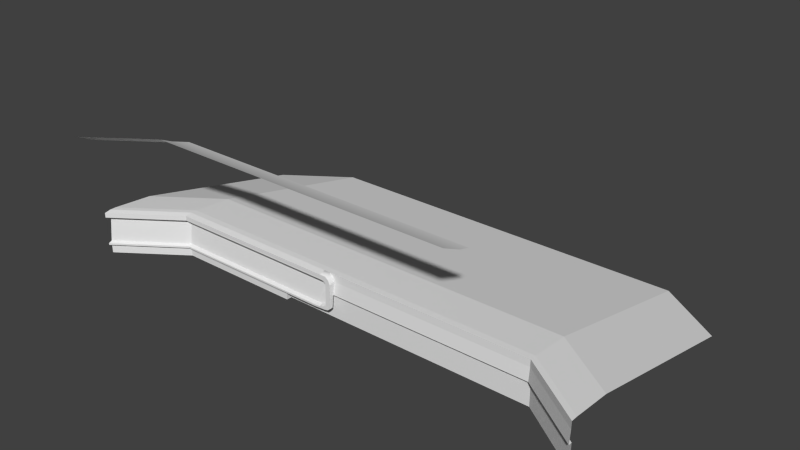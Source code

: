 # Source: interior.blend  (saved by Blender 2.69.0; exported with 4.5.12 LTS)
import bpy
from mathutils import Matrix  # noqa: F401  (used for matrix-valued properties, if any)

bpy.ops.wm.read_factory_settings(use_empty=True)
scene = bpy.context.scene
scene.name = 'Scene'

# ---- collections
col_collection_1 = bpy.data.collections.new('Collection 1'); scene.collection.children.link(col_collection_1)

# ---- materials (node trees are filled in below, after node groups)
mat_material = bpy.data.materials.new('Material')
mat_material.alpha_threshold = 0.0
mat_material.use_transparent_shadow = False
mat_material.roughness = 0.5
mat_material.line_color = (0.0, 0.0, 0.0, 1.0)

# ---- material node trees

# ---- world
world_world = bpy.data.worlds.new('World'); scene.world = world_world
world_world.color = (0.05088, 0.05088, 0.05088)
world_world.use_sun_shadow = False
world_world.sun_shadow_jitter_overblur = 0.0
world_world.cycles.sampling_method = 'MANUAL'
world_world.cycles.sample_map_resolution = 256

# ---- meshes
me_cube = bpy.data.meshes.new('Cube')
me_cube.from_pydata([(3.0, 0.1262, 0.8478), (-2.0, 0.1262, 0.8478), (3.0, -0.2, 1.0), (-2.0, -0.2, 1.0), (3.0, 0.3, 0.8), (-2.0, 0.3, 0.8), (-2.0, 0.1672, -1.0), (-2.0, 0.2172, -0.3), (-2.0, 0.3172, -0.3), (0.6, 0.3172, -0.3), (0.6, 0.2172, -0.3), (2.049e-07, 0.1672, -1.0), (-2.0, 0.1701, -0.8), (0.6, 0.1701, -0.8), (1.378e-07, 0.2172, -0.3), (1.378e-07, 0.1701, -0.8), (-2.0, 0.2172, -0.375), (0.6, 0.2172, -0.375), (0.1, 0.2172, -0.3), (-0.5, 0.1672, -1.0), (-2.0, 0.1172, -0.825), (0.6, 0.1172, -0.825), (-0.5, 0.2172, -0.3), (0.1, 0.1701, -0.8), (-0.5, 0.1701, -0.8), (1.378e-07, 0.2172, -0.375), (1.827e-07, 0.1172, -0.825), (0.1, 0.1172, -0.825), (0.1, 0.2172, -0.375), (-0.5, 0.2172, -0.375), (-0.5, 0.1172, -0.825), (-2.0, 0.1172, -0.32), (0.6, 0.1172, -0.32), (1.268e-07, 0.1172, -0.32), (-2.0, 0.1172, -0.395), (0.6, 0.1172, -0.395), (0.1, 0.1172, -0.32), (-0.5, 0.1172, -0.32), (1.268e-07, 0.1172, -0.395), (0.1, 0.1172, -0.395), (-0.5, 0.1172, -0.395), (-0.75, 0.1672, -1.0), (-2.0, 0.1172, -0.8525), (0.6, 0.1172, -0.8525), (-0.25, 0.1672, -1.0), (1.976e-07, 0.1172, -0.8525), (0.35, 0.1172, -0.825), (0.05, 0.1172, -0.825), (0.1, 0.1172, -0.8525), (-0.25, 0.1172, -0.825), (-0.75, 0.1172, -0.825), (-0.5, 0.1172, -0.8525), (0.35, 0.1172, -0.8525), (-0.25, 0.1172, -0.8525), (0.05, 0.1172, -0.8525), (-0.75, 0.1172, -0.8525), (-0.875, 0.1672, -1.0), (-2.0, 0.1672, -0.8562), (0.6, 0.1672, -0.8562), (-0.125, 0.1672, -1.0), (1.975e-07, 0.1672, -0.8562), (-0.625, 0.1672, -1.0), (-0.375, 0.1672, -1.0), (0.1, 0.1672, -0.8562), (-0.5, 0.1672, -0.8562), (0.475, 0.1172, -0.8525), (0.225, 0.1172, -0.8525), (0.35, 0.1672, -0.8562), (-0.125, 0.1172, -0.8525), (-0.375, 0.1172, -0.8525), (-0.25, 0.1672, -0.8562), (0.075, 0.1172, -0.8525), (0.025, 0.1172, -0.8525), (0.05, 0.1672, -0.8562), (-0.625, 0.1172, -0.8525), (-0.875, 0.1172, -0.8525), (-0.75, 0.1672, -0.8562), (0.475, 0.1672, -0.8562), (-0.125, 0.1672, -0.8562), (0.075, 0.1672, -0.8562), (-0.625, 0.1672, -0.8562), (0.225, 0.1672, -0.8562), (-0.375, 0.1672, -0.8562), (0.025, 0.1672, -0.8562), (-0.875, 0.1672, -0.8562), (0.7, 0.2172, -0.3), (0.7332, 0.2172, -0.375), (0.7, 0.1172, -0.32), (0.7332, 0.1172, -0.395), (0.8, 0.2172, -0.3), (0.7532, 0.2172, -0.375), (0.8, 0.1172, -0.32), (0.7532, 0.1172, -0.395), (0.8509, 0.2171, -0.341), (0.7941, 0.2171, -0.406), (0.8509, 0.1194, -0.361), (0.7941, 0.1194, -0.426), (0.8763, 0.2156, -0.4107), (0.7972, 0.2156, -0.4457), (0.8763, 0.1214, -0.4307), (0.7972, 0.1214, -0.4657), (0.8686, 0.1714, -0.7974), (0.7961, 0.1714, -0.7534), (0.8686, 0.1186, -0.7969), (0.7961, 0.1186, -0.7734), (0.827, 0.1706, -0.8333), (0.7379, 0.1696, -0.784), (0.827, 0.1177, -0.8318), (0.7379, 0.1168, -0.804), (0.7774, 0.1705, -0.841), (0.6818, 0.1696, -0.7984), (0.7774, 0.1177, -0.8413), (0.6818, 0.1167, -0.8184), (4.0, 0.3172, -0.3), (4.0, 0.2172, -0.3), (0.6, 0.2672, -0.3), (4.0, 0.2672, -0.3), (0.8, 0.3172, -0.3), (0.8, 0.2672, -0.3), (0.6, 0.2422, -0.3), (0.7, 0.3172, -0.3), (0.6, 0.2922, -0.3), (0.7, 0.2672, -0.3), (0.8, 0.2922, -0.3), (0.8, 0.2422, -0.3), (0.7, 0.2922, -0.3), (0.7, 0.2422, -0.3), (0.8763, 0.1685, -0.4207), (0.8686, 0.145, -0.7972), (0.8711, 0.1935, -0.6092), (0.8711, 0.12, -0.6189), (0.8711, 0.1567, -0.614), (4.0, 0.2156, -0.4107), (4.0, 0.1935, -0.6092), (0.8711, 0.2501, -0.6092), (4.0, 0.2501, -0.6092), (0.8694, 0.2501, -1.0), (4.0, 0.2501, -1.0), (0.0, 0.2501, -1.0), (0.0, 0.2501, -0.6092), (0.0, 0.2501, -0.8546), (-2.0, 0.9446, -0.3474), (0.6, 0.9446, -0.3474), (4.0, 0.9446, -0.3474), (0.8, 0.9446, -0.3474), (0.7, 0.9446, -0.3474), (-2.0, 3.765, -0.9792), (0.6, 3.765, -0.9792), (4.0, 3.765, -0.9792), (0.8, 3.765, -0.9792), (0.7, 3.765, -0.9792), (-3.0, -0.5738, 0.8478), (-3.0, -0.9, 1.0), (-3.0, -0.4, 0.8), (-3.0, -0.5328, -1.0), (-3.0, -0.4828, -0.3), (-3.0, -0.3828, -0.3), (-3.0, -0.5299, -0.8), (-3.0, -0.4828, -0.375), (-3.0, -0.5828, -0.825), (-3.0, -0.5828, -0.32), (-3.0, -0.5828, -0.395), (-3.0, -0.5828, -0.8525), (-3.0, -0.5328, -0.8562), (-3.0, 0.2446, -0.3474), (-3.0, 3.065, -0.9792), (5.0, -0.3828, -0.3), (5.0, -0.4828, -0.3), (5.0, -0.4328, -0.3), (5.0, -0.4844, -0.4107), (5.0, -0.5065, -0.6092), (5.0, -0.4499, -0.6092), (5.0, -0.4499, -1.0), (5.0, 0.2446, -0.3474), (5.0, 3.065, -0.9792)], [], [(1, 0, 2, 3), (0, 1, 5, 4), (7, 22, 14, 18, 10, 119, 115, 121, 9, 8), (28, 23, 13, 17), (29, 24, 15, 25), (78, 59, 11, 60), (23, 27, 46, 21, 13), (15, 26, 47, 27, 23), (28, 17, 35, 39), (25, 28, 39, 38), (25, 15, 23, 28), (29, 25, 38, 40), (16, 29, 40, 34), (16, 12, 24, 29), (24, 30, 49, 26, 15), (12, 20, 50, 30, 24), (80, 61, 19, 64), (36, 39, 35, 32), (33, 38, 39, 36), (37, 40, 38, 33), (31, 34, 40, 37), (14, 22, 37, 33), (18, 14, 33, 36), (22, 7, 31, 37), (10, 18, 36, 32), (10, 32, 87, 85), (141, 146, 165, 164), (46, 52, 65, 43, 21), (27, 48, 66, 52, 46), (49, 53, 68, 45, 26), (30, 51, 69, 53, 49), (82, 62, 44, 70), (47, 54, 71, 48, 27), (26, 45, 72, 54, 47), (50, 55, 74, 51, 30), (20, 42, 75, 55, 50), (84, 56, 41, 76), (65, 77, 58, 43), (52, 67, 77, 65), (68, 78, 60, 45), (53, 70, 78, 68), (70, 44, 59, 78), (71, 79, 63, 48), (54, 73, 79, 71), (74, 80, 64, 51), (55, 76, 80, 74), (76, 41, 61, 80), (66, 81, 67, 52), (48, 63, 81, 66), (69, 82, 70, 53), (51, 64, 82, 69), (64, 19, 62, 82), (72, 83, 73, 54), (45, 60, 83, 72), (75, 84, 76, 55), (42, 57, 84, 75), (57, 6, 56, 84), (85, 87, 91, 89), (35, 17, 86, 88), (32, 35, 88, 87), (17, 10, 85, 86), (89, 91, 95, 93), (88, 86, 90, 92), (87, 88, 92, 91), (86, 85, 89, 90), (93, 95, 99, 127, 97), (92, 90, 94, 96), (91, 92, 96, 95), (90, 89, 93, 94), (131, 130, 103, 128), (96, 94, 98, 100), (95, 96, 100, 99), (94, 93, 97, 98), (101, 128, 103, 107, 105), (100, 98, 102, 104), (99, 100, 104, 103, 130), (98, 97, 129, 101, 102), (105, 107, 111, 109), (104, 102, 106, 108), (103, 104, 108, 107), (102, 101, 105, 106), (110, 109, 111, 112), (108, 106, 110, 112), (107, 108, 112, 111), (106, 105, 109, 110), (112, 110, 13, 21), (43, 111, 112, 21), (58, 109, 111, 43), (17, 13, 110, 106, 102, 98, 94, 90, 86), (97, 114, 93), (117, 123, 118, 116, 113), (125, 122, 118, 123), (126, 85, 89, 124), (120, 125, 123, 117), (9, 121, 125, 120), (121, 115, 122, 125), (122, 126, 124, 118), (115, 119, 126, 122), (118, 124, 89, 114, 116), (89, 93, 114), (119, 10, 85, 126), (129, 131, 128, 101), (97, 127, 131, 129), (127, 99, 130, 131), (97, 129, 133, 132), (97, 132, 114), (133, 129, 134, 135), (135, 134, 136, 137), (136, 134, 139, 140, 138), (11, 138, 140, 60), (120, 117, 144, 145), (117, 113, 143, 144), (9, 120, 145, 142), (8, 9, 142, 141), (145, 144, 149, 150), (144, 143, 148, 149), (142, 145, 150, 147), (141, 142, 147, 146), (155, 158, 161, 160), (8, 141, 164, 156), (57, 42, 162, 163), (42, 20, 159, 162), (31, 7, 155, 160), (34, 31, 160, 161), (16, 34, 161, 158), (20, 12, 157, 159), (12, 16, 158, 157), (6, 57, 163, 154), (7, 8, 156, 155), (7, 16, 158, 155), (5, 1, 151, 153), (1, 3, 152, 151), (148, 143, 173, 174), (143, 113, 166, 173), (135, 137, 172, 171), (133, 135, 171, 170), (114, 132, 169, 167), (132, 133, 170, 169), (113, 116, 168, 166), (116, 114, 167, 168)])
me_cube.polygons.foreach_set('use_smooth', [1, 1, 0, 0, 0, 0, 0, 0, 0, 0, 0, 0, 0, 0, 0, 0, 0, 0, 0, 0, 0, 0, 0, 0, 0, 0, 0, 0, 0, 0, 0, 0, 0, 0, 0, 0, 0, 0, 0, 0, 0, 0, 0, 0, 0, 0, 0, 0, 0, 0, 0, 0, 0, 0, 0, 0, 0, 1, 0, 0, 0, 1, 0, 0, 0, 1, 0, 0, 0, 0, 0, 0, 0, 0, 0, 0, 0, 0, 1, 0, 0, 0, 1, 0, 0, 0, 0, 0, 0, 0, 0, 0, 0, 0, 0, 0, 0, 0, 0, 0, 0, 0, 0, 0, 0, 0, 0, 0, 0, 0, 0, 0, 0, 0, 0, 0, 0, 0, 0, 0, 0, 0, 0, 0, 0, 0, 0, 0, 0, 0, 1, 1, 0, 0, 0, 0, 0, 0, 0, 0])
_uv = me_cube.uv_layers.new(name='UVMap')
_uv.uv.foreach_set('vector', [0.01185, 0.9138, 0.9885, 0.9138, 0.9885, 0.9881, 0.01185, 0.9881, 0.9885, 0.9138, 0.01185, 0.9138, 0.01185, 0.8904, 0.9885, 0.8904, 0.01185, 0.3533, 0.256, 0.3533, 0.5002, 0.3533, 0.549, 0.3533, 0.7932, 0.3533, 0.7932, 0.3533, 0.7932, 0.3533, 0.7932, 0.3533, 0.7932, 0.3533, 0.01185, 0.3533, 0.549, 0.3167, 0.549, 0.1091, 0.7932, 0.1091, 0.7932, 0.3167, 0.256, 0.3167, 0.256, 0.1091, 0.5002, 0.1091, 0.5002, 0.3167, 0.4391, 0.08165, 0.4391, 0.01146, 0.5002, 0.01146, 0.5002, 0.08165, 0.549, 0.1091, 0.549, 0.09691, 0.6711, 0.09691, 0.7932, 0.09691, 0.7932, 0.1091, 0.5002, 0.1091, 0.5002, 0.09691, 0.5246, 0.09691, 0.549, 0.09691, 0.549, 0.1091, 0.549, 0.3167, 0.7932, 0.3167, 0.7932, 0.3069, 0.549, 0.3069, 0.5002, 0.3167, 0.549, 0.3167, 0.549, 0.3069, 0.5002, 0.3069, 0.5002, 0.3167, 0.5002, 0.1091, 0.549, 0.1091, 0.549, 0.3167, 0.256, 0.3167, 0.5002, 0.3167, 0.5002, 0.3069, 0.256, 0.3069, 0.01185, 0.3167, 0.256, 0.3167, 0.256, 0.3069, 0.01185, 0.3069, 0.01185, 0.3167, 0.01185, 0.1091, 0.256, 0.1091, 0.256, 0.3167, 0.256, 0.1091, 0.256, 0.09691, 0.3781, 0.09691, 0.5002, 0.09691, 0.5002, 0.1091, 0.01185, 0.1091, 0.01185, 0.09691, 0.1339, 0.09691, 0.256, 0.09691, 0.256, 0.1091, 0.195, 0.08165, 0.195, 0.01146, 0.256, 0.01146, 0.256, 0.08165, 0.549, 0.3435, 0.549, 0.3069, 0.7932, 0.3069, 0.7932, 0.3435, 0.5002, 0.3435, 0.5002, 0.3069, 0.549, 0.3069, 0.549, 0.3435, 0.256, 0.3435, 0.256, 0.3069, 0.5002, 0.3069, 0.5002, 0.3435, 0.01185, 0.3435, 0.01185, 0.3069, 0.256, 0.3069, 0.256, 0.3435, 0.5002, 0.3533, 0.256, 0.3533, 0.256, 0.3435, 0.5002, 0.3435, 0.549, 0.3533, 0.5002, 0.3533, 0.5002, 0.3435, 0.549, 0.3435, 0.256, 0.3533, 0.01185, 0.3533, 0.01185, 0.3435, 0.256, 0.3435, 0.7932, 0.3533, 0.549, 0.3533, 0.549, 0.3435, 0.7932, 0.3435, 0.7932, 0.3533, 0.7932, 0.3435, 0.842, 0.3435, 0.842, 0.3533, 0.01185, 0.3533, 0.01185, 0.3533, 0.01185, 0.3533, 0.01185, 0.3533, 0.6711, 0.09691, 0.6711, 0.08348, 0.7321, 0.08348, 0.7932, 0.08348, 0.7932, 0.09691, 0.549, 0.09691, 0.549, 0.08348, 0.61, 0.08348, 0.6711, 0.08348, 0.6711, 0.09691, 0.3781, 0.09691, 0.3781, 0.08348, 0.4391, 0.08348, 0.5002, 0.08348, 0.5002, 0.09691, 0.256, 0.09691, 0.256, 0.08348, 0.317, 0.08348, 0.3781, 0.08348, 0.3781, 0.09691, 0.317, 0.08165, 0.317, 0.01146, 0.3781, 0.01146, 0.3781, 0.08165, 0.5246, 0.09691, 0.5246, 0.08348, 0.5368, 0.08348, 0.549, 0.08348, 0.549, 0.09691, 0.5002, 0.09691, 0.5002, 0.08348, 0.5124, 0.08348, 0.5246, 0.08348, 0.5246, 0.09691, 0.1339, 0.09691, 0.1339, 0.08348, 0.195, 0.08348, 0.256, 0.08348, 0.256, 0.09691, 0.01185, 0.09691, 0.01185, 0.08348, 0.07289, 0.08348, 0.1339, 0.08348, 0.1339, 0.09691, 0.07289, 0.08165, 0.07289, 0.01146, 0.1339, 0.01146, 0.1339, 0.08165, 0.7321, 0.08348, 0.7321, 0.08165, 0.7932, 0.08165, 0.7932, 0.08348, 0.6711, 0.08348, 0.6711, 0.08165, 0.7321, 0.08165, 0.7321, 0.08348, 0.4391, 0.08348, 0.4391, 0.08165, 0.5002, 0.08165, 0.5002, 0.08348, 0.3781, 0.08348, 0.3781, 0.08165, 0.4391, 0.08165, 0.4391, 0.08348, 0.3781, 0.08165, 0.3781, 0.01146, 0.4391, 0.01146, 0.4391, 0.08165, 0.5368, 0.08348, 0.5368, 0.08165, 0.549, 0.08165, 0.549, 0.08348, 0.5246, 0.08348, 0.5246, 0.08165, 0.5368, 0.08165, 0.5368, 0.08348, 0.195, 0.08348, 0.195, 0.08165, 0.256, 0.08165, 0.256, 0.08348, 0.1339, 0.08348, 0.1339, 0.08165, 0.195, 0.08165, 0.195, 0.08348, 0.1339, 0.08165, 0.1339, 0.01146, 0.195, 0.01146, 0.195, 0.08165, 0.61, 0.08348, 0.61, 0.08165, 0.6711, 0.08165, 0.6711, 0.08348, 0.549, 0.08348, 0.549, 0.08165, 0.61, 0.08165, 0.61, 0.08348, 0.317, 0.08348, 0.317, 0.08165, 0.3781, 0.08165, 0.3781, 0.08348, 0.256, 0.08348, 0.256, 0.08165, 0.317, 0.08165, 0.317, 0.08348, 0.256, 0.08165, 0.256, 0.01146, 0.317, 0.01146, 0.317, 0.08165, 0.5124, 0.08348, 0.5124, 0.08165, 0.5246, 0.08165, 0.5246, 0.08348, 0.5002, 0.08348, 0.5002, 0.08165, 0.5124, 0.08165, 0.5124, 0.08348, 0.07289, 0.08348, 0.07289, 0.08165, 0.1339, 0.08165, 0.1339, 0.08348, 0.01185, 0.08348, 0.01185, 0.08165, 0.07289, 0.08165, 0.07289, 0.08348, 0.01185, 0.08165, 0.01185, 0.01146, 0.07289, 0.01146, 0.07289, 0.08165, 0.842, 0.3533, 0.842, 0.3435, 0.8908, 0.3435, 0.8908, 0.3533, 0.7932, 0.3069, 0.7932, 0.3167, 0.8582, 0.3167, 0.8582, 0.3069, 0.7932, 0.3435, 0.7932, 0.3069, 0.8582, 0.3069, 0.842, 0.3435, 0.7932, 0.3167, 0.7932, 0.3533, 0.842, 0.3533, 0.8582, 0.3167, 0.8908, 0.3533, 0.8908, 0.3435, 0.9157, 0.3235, 0.9157, 0.3333, 0.8582, 0.3069, 0.8582, 0.3167, 0.868, 0.3167, 0.868, 0.3069, 0.842, 0.3435, 0.8582, 0.3069, 0.868, 0.3069, 0.8908, 0.3435, 0.8582, 0.3167, 0.842, 0.3533, 0.8908, 0.3533, 0.868, 0.3167, 0.9157, 0.3333, 0.9157, 0.3235, 0.9281, 0.2895, 0.9281, 0.2944, 0.9281, 0.2992, 0.868, 0.3069, 0.868, 0.3167, 0.8879, 0.3015, 0.8879, 0.2918, 0.8908, 0.3435, 0.868, 0.3069, 0.8879, 0.2918, 0.9157, 0.3235, 0.868, 0.3167, 0.8908, 0.3533, 0.9157, 0.3333, 0.8879, 0.3015, 0.9256, 0.1999, 0.9256, 0.1976, 0.9243, 0.1107, 0.9243, 0.1105, 0.8879, 0.2918, 0.8879, 0.3015, 0.8895, 0.2821, 0.8895, 0.2724, 0.9157, 0.3235, 0.8879, 0.2918, 0.8895, 0.2724, 0.9281, 0.2895, 0.8879, 0.3015, 0.9157, 0.3333, 0.9281, 0.2992, 0.8895, 0.2821, 0.9243, 0.1104, 0.9243, 0.1105, 0.9243, 0.1107, 0.904, 0.0936, 0.904, 0.09286, 0.8895, 0.2724, 0.8895, 0.2821, 0.8889, 0.1319, 0.8889, 0.1221, 0.9281, 0.2895, 0.8895, 0.2724, 0.8889, 0.1221, 0.9243, 0.1107, 0.9256, 0.1976, 0.8895, 0.2821, 0.9281, 0.2992, 0.9256, 0.2023, 0.9243, 0.1104, 0.8889, 0.1319, 0.904, 0.09286, 0.904, 0.0936, 0.8798, 0.08893, 0.8798, 0.0891, 0.8889, 0.1221, 0.8889, 0.1319, 0.8605, 0.1169, 0.8605, 0.1072, 0.9243, 0.1107, 0.8889, 0.1221, 0.8605, 0.1072, 0.904, 0.0936, 0.8889, 0.1319, 0.9243, 0.1104, 0.904, 0.09286, 0.8605, 0.1169, 0.8331, 0.1099, 0.8798, 0.0891, 0.8798, 0.08893, 0.8331, 0.1001, 0.8605, 0.1072, 0.8605, 0.1169, 0.8331, 0.1099, 0.8331, 0.1001, 0.904, 0.0936, 0.8605, 0.1072, 0.8331, 0.1001, 0.8798, 0.08893, 0.8605, 0.1169, 0.904, 0.09286, 0.8798, 0.0891, 0.8331, 0.1099, 0.8331, 0.1001, 0.8331, 0.1099, 0.7932, 0.1091, 0.7932, 0.09691, 0.7932, 0.08348, 0.8798, 0.08893, 0.8331, 0.1001, 0.7932, 0.09691, 0.7932, 0.08165, 0.8798, 0.0891, 0.8798, 0.08893, 0.7932, 0.08348, 0.7932, 0.3167, 0.7932, 0.1091, 0.8331, 0.1099, 0.8605, 0.1169, 0.8889, 0.1319, 0.8895, 0.2821, 0.8879, 0.3015, 0.868, 0.3167, 0.8582, 0.3167, 0.9281, 0.2992, 0.9885, 0.3533, 0.9157, 0.3333, 0.8908, 0.3533, 0.8908, 0.3533, 0.8908, 0.3533, 0.9885, 0.3533, 0.9885, 0.3533, 0.842, 0.3533, 0.842, 0.3533, 0.8908, 0.3533, 0.8908, 0.3533, 0.842, 0.3533, 0.842, 0.3533, 0.8908, 0.3533, 0.8908, 0.3533, 0.842, 0.3533, 0.842, 0.3533, 0.8908, 0.3533, 0.8908, 0.3533, 0.7932, 0.3533, 0.7932, 0.3533, 0.842, 0.3533, 0.842, 0.3533, 0.7932, 0.3533, 0.7932, 0.3533, 0.842, 0.3533, 0.842, 0.3533, 0.842, 0.3533, 0.842, 0.3533, 0.8908, 0.3533, 0.8908, 0.3533, 0.7932, 0.3533, 0.7932, 0.3533, 0.842, 0.3533, 0.842, 0.3533, 0.8908, 0.3533, 0.8908, 0.3533, 0.8908, 0.3533, 0.9885, 0.3533, 0.9885, 0.3533, 0.8908, 0.3533, 0.9157, 0.3333, 0.9885, 0.3533, 0.7932, 0.3533, 0.7932, 0.3533, 0.842, 0.3533, 0.842, 0.3533, 0.9256, 0.2023, 0.9256, 0.1999, 0.9243, 0.1105, 0.9243, 0.1104, 0.9281, 0.2992, 0.9281, 0.2944, 0.9256, 0.1999, 0.9256, 0.2023, 0.9281, 0.2944, 0.9281, 0.2895, 0.9256, 0.1976, 0.9256, 0.1999, 0.9281, 0.2992, 0.9256, 0.2023, 0.9885, 0.2023, 0.9885, 0.2992, 0.9281, 0.2992, 0.9885, 0.2992, 0.9885, 0.3533, 0.9885, 0.2023, 0.9256, 0.2023, 0.9256, 0.2023, 0.9885, 0.2023, 0.9885, 0.2023, 0.9256, 0.2023, 0.9247, 0.01146, 0.9885, 0.01146, 0.9247, 0.01146, 0.9256, 0.2023, 0.5002, 0.2023, 0.5002, 0.08247, 0.5002, 0.01146, 0.5002, 0.01146, 0.5002, 0.01146, 0.5002, 0.08247, 0.5002, 0.08165, 0.842, 0.3533, 0.8908, 0.3533, 0.8908, 0.3533, 0.842, 0.3533, 0.8908, 0.3533, 0.9885, 0.3533, 0.9885, 0.3533, 0.8908, 0.3533, 0.7932, 0.3533, 0.842, 0.3533, 0.842, 0.3533, 0.7932, 0.3533, 0.01185, 0.3533, 0.7932, 0.3533, 0.7932, 0.3533, 0.01185, 0.3533, 0.842, 0.3533, 0.8908, 0.3533, 0.8908, 0.3533, 0.842, 0.3533, 0.8908, 0.3533, 0.9885, 0.3533, 0.9885, 0.3533, 0.8908, 0.3533, 0.7932, 0.3533, 0.842, 0.3533, 0.842, 0.3533, 0.7932, 0.3533, 0.01185, 0.3533, 0.7932, 0.3533, 0.7932, 0.3533, 0.01185, 0.3533, 0.01185, 0.3533, 0.01185, 0.3167, 0.01185, 0.3069, 0.01185, 0.3435, 0.01185, 0.3533, 0.01185, 0.3533, 0.01185, 0.3533, 0.01185, 0.3533, 0.01185, 0.08165, 0.01185, 0.08348, 0.01185, 0.08348, 0.01185, 0.08165, 0.01185, 0.08348, 0.01185, 0.09691, 0.01185, 0.09691, 0.01185, 0.08348, 0.01185, 0.3435, 0.01185, 0.3533, 0.01185, 0.3533, 0.01185, 0.3435, 0.01185, 0.3069, 0.01185, 0.3435, 0.01185, 0.3435, 0.01185, 0.3069, 0.01185, 0.3167, 0.01185, 0.3069, 0.01185, 0.3069, 0.01185, 0.3167, 0.01185, 0.09691, 0.01185, 0.1091, 0.01185, 0.1091, 0.01185, 0.09691, 0.01185, 0.1091, 0.01185, 0.3167, 0.01185, 0.3167, 0.01185, 0.1091, 0.01185, 0.01146, 0.01185, 0.08165, 0.01185, 0.08165, 0.01185, 0.01146, 0.01185, 0.3533, 0.01185, 0.3533, 0.01185, 0.3533, 0.01185, 0.3533, 0.0, 0.0, 0.01185, 0.3167, 0.01185, 0.3533, 0.01185, 0.3533, 0.01185, 0.8904, 0.01185, 0.9138, 0.01185, 0.9138, 0.01185, 0.8904, 0.01185, 0.9138, 0.01185, 0.9881, 0.01185, 0.9881, 0.01185, 0.9138, 0.9885, 0.3533, 0.9885, 0.3533, 0.9885, 0.3533, 0.9885, 0.3533, 0.9885, 0.3533, 0.9885, 0.3533, 0.9885, 0.3533, 0.9885, 0.3533, 0.9885, 0.2023, 0.9885, 0.01146, 0.9885, 0.01146, 0.9885, 0.2023, 0.9885, 0.2023, 0.9885, 0.2023, 0.9885, 0.2023, 0.9885, 0.2023, 0.9885, 0.3533, 0.9885, 0.2992, 0.9885, 0.2992, 0.9885, 0.3533, 0.9885, 0.2992, 0.9885, 0.2023, 0.9885, 0.2023, 0.9885, 0.2992, 0.9885, 0.3533, 0.9885, 0.3533, 0.9885, 0.3533, 0.9885, 0.3533, 0.9885, 0.3533, 0.9885, 0.3533, 0.9885, 0.3533, 0.9885, 0.3533])
me_cube.materials.append(mat_material)
me_cube.use_remesh_preserve_volume = False
me_cube.use_remesh_preserve_attributes = False
me_cube.use_mirror_vertex_groups = False
me_cube.update()

# ---- objects
ob_cube = bpy.data.objects.new('Cube', me_cube)

# ---- transforms, parenting, visibility, modifiers, constraints
ob_cube.location = (0.0, 0.0, 0.0)
ob_cube.lock_rotations_4d = False
ob_cube.empty_display_type = 'ARROWS'
ob_cube.lineart.crease_threshold = 0.0

# ---- collection membership
col_collection_1.objects.link(ob_cube)

# ---- scene / render settings (as saved in the file)
scene.frame_start = 1; scene.frame_end = 250; scene.frame_set(1)
scene.render.engine = 'BLENDER_EEVEE_NEXT'
scene.render.image_settings.compression = 90
scene.render.resolution_percentage = 50
scene.render.dither_intensity = 0.0
scene.cycles.use_denoising = False
scene.cycles.samples = 10
scene.cycles.sampling_pattern = 'TABULATED_SOBOL'
scene.cycles.light_sampling_threshold = 0.0
scene.cycles.use_adaptive_sampling = False
scene.cycles.use_light_tree = False
scene.cycles.blur_glossy = 0.0
scene.cycles.volume_bounces = 1
scene.cycles.pixel_filter_type = 'GAUSSIAN'
scene.cycles.sample_clamp_indirect = 0.0
scene.view_settings.view_transform = 'Standard'
bpy.context.view_layer.update()

# ---- added for rendering (the .blend has no active camera and no usable light): camera, sun
cam_auto = bpy.data.cameras.new('AutoCamera')
cam_auto.lens = 50.0
cam_auto.sensor_width = 36.0
cam_auto.clip_end = 1000.0
ob_auto_camera = bpy.data.objects.new('AutoCamera', cam_auto)
scene.collection.objects.link(ob_auto_camera)
ob_auto_camera.location = (9.76567, -9.0865, 7.01253)
ob_auto_camera.rotation_euler = (1.09748, -7.21219e-08, 0.694738)
scene.camera = ob_auto_camera
light_auto_sun = bpy.data.lights.new('AutoSun', 'SUN')
light_auto_sun.energy = 3.0
light_auto_sun.angle = 0.0523599
ob_auto_sun = bpy.data.objects.new('AutoSun', light_auto_sun)
scene.collection.objects.link(ob_auto_sun)
ob_auto_sun.rotation_euler = (0.872665, 0.174533, 0.523599)
bpy.context.view_layer.update()
